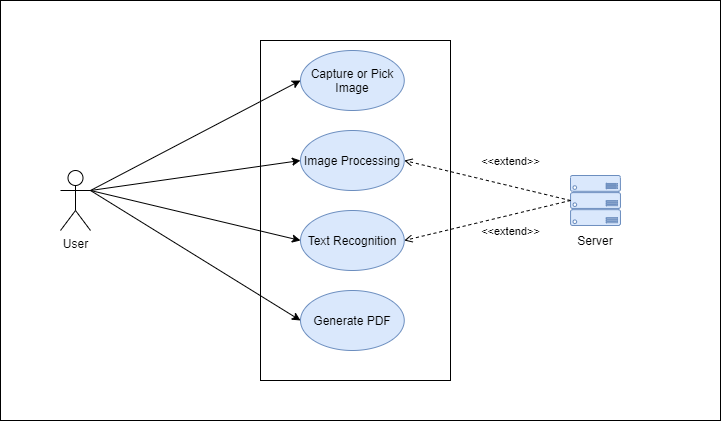

The diagram above was exported from draw.io. Its source (the exported page's mxGraphModel, read from the mxfile embedded in the PNG):
<mxGraphModel dx="868" dy="460" grid="1" gridSize="10" guides="1" tooltips="1" connect="1" arrows="1" fold="1" page="1" pageScale="1" pageWidth="850" pageHeight="1100" math="0" shadow="0">
  <root>
    <mxCell id="0" />
    <mxCell id="1" parent="0" />
    <mxCell id="w50QwnJPSFdyTc0bxuKb-43" value="" style="rounded=0;whiteSpace=wrap;html=1;shadow=0;fillColor=#FFFFFF;gradientColor=none;" vertex="1" parent="1">
      <mxGeometry x="40" y="40" width="720" height="420" as="geometry" />
    </mxCell>
    <mxCell id="w50QwnJPSFdyTc0bxuKb-8" value="" style="verticalLabelPosition=bottom;html=1;verticalAlign=top;align=center;strokeColor=#6c8ebf;shape=mxgraph.azure.server_rack;fillColor=#dae8fc;" vertex="1" parent="1">
      <mxGeometry x="610" y="215" width="50" height="50" as="geometry" />
    </mxCell>
    <mxCell id="w50QwnJPSFdyTc0bxuKb-11" value="Server" style="text;html=1;strokeColor=none;fillColor=none;align=center;verticalAlign=middle;whiteSpace=wrap;rounded=0;" vertex="1" parent="1">
      <mxGeometry x="600" y="270" width="70" height="20" as="geometry" />
    </mxCell>
    <mxCell id="w50QwnJPSFdyTc0bxuKb-30" value="" style="rounded=0;whiteSpace=wrap;html=1;shadow=0;gradientColor=none;fillColor=#FFFFFF;" vertex="1" parent="1">
      <mxGeometry x="300" y="80" width="190" height="340" as="geometry" />
    </mxCell>
    <mxCell id="w50QwnJPSFdyTc0bxuKb-31" value="&amp;lt;&amp;lt;extend&amp;gt;&amp;gt;" style="html=1;verticalAlign=bottom;labelBackgroundColor=none;endArrow=open;endFill=0;dashed=1;exitX=0;exitY=0.5;exitDx=0;exitDy=0;exitPerimeter=0;entryX=1;entryY=0.5;entryDx=0;entryDy=0;" edge="1" parent="1" source="w50QwnJPSFdyTc0bxuKb-8" target="w50QwnJPSFdyTc0bxuKb-33">
      <mxGeometry x="-0.2356" y="-15" width="160" relative="1" as="geometry">
        <mxPoint x="580" y="220" as="sourcePoint" />
        <mxPoint x="500" y="280" as="targetPoint" />
        <mxPoint as="offset" />
      </mxGeometry>
    </mxCell>
    <mxCell id="w50QwnJPSFdyTc0bxuKb-32" value="Capture or Pick Image" style="ellipse;whiteSpace=wrap;html=1;shadow=0;fillColor=#dae8fc;strokeColor=#6c8ebf;" vertex="1" parent="1">
      <mxGeometry x="340" y="90" width="103.75" height="60" as="geometry" />
    </mxCell>
    <mxCell id="w50QwnJPSFdyTc0bxuKb-33" value="Image Processing" style="ellipse;whiteSpace=wrap;html=1;shadow=0;fillColor=#dae8fc;strokeColor=#6c8ebf;" vertex="1" parent="1">
      <mxGeometry x="340" y="170" width="103.75" height="60" as="geometry" />
    </mxCell>
    <mxCell id="w50QwnJPSFdyTc0bxuKb-34" value="Text Recognition" style="ellipse;whiteSpace=wrap;html=1;shadow=0;fillColor=#dae8fc;strokeColor=#6c8ebf;" vertex="1" parent="1">
      <mxGeometry x="340" y="250" width="103.75" height="60" as="geometry" />
    </mxCell>
    <mxCell id="w50QwnJPSFdyTc0bxuKb-35" value="Generate PDF" style="ellipse;whiteSpace=wrap;html=1;shadow=0;fillColor=#dae8fc;strokeColor=#6c8ebf;" vertex="1" parent="1">
      <mxGeometry x="340" y="330" width="103.75" height="60" as="geometry" />
    </mxCell>
    <mxCell id="w50QwnJPSFdyTc0bxuKb-36" value="&amp;lt;&amp;lt;extend&amp;gt;&amp;gt;" style="html=1;verticalAlign=bottom;labelBackgroundColor=none;endArrow=open;endFill=0;dashed=1;entryX=1;entryY=0.5;entryDx=0;entryDy=0;" edge="1" parent="1" target="w50QwnJPSFdyTc0bxuKb-34">
      <mxGeometry x="-0.2083" y="25" width="160" relative="1" as="geometry">
        <mxPoint x="610" y="240" as="sourcePoint" />
        <mxPoint x="453.75" y="210" as="targetPoint" />
        <mxPoint as="offset" />
      </mxGeometry>
    </mxCell>
    <mxCell id="w50QwnJPSFdyTc0bxuKb-37" value="User" style="shape=umlActor;verticalLabelPosition=bottom;verticalAlign=top;html=1;outlineConnect=0;shadow=0;fillColor=#FFFFFF;gradientColor=none;" vertex="1" parent="1">
      <mxGeometry x="100" y="210" width="30" height="60" as="geometry" />
    </mxCell>
    <mxCell id="w50QwnJPSFdyTc0bxuKb-38" value="" style="endArrow=classic;html=1;entryX=0;entryY=0.5;entryDx=0;entryDy=0;" edge="1" parent="1" target="w50QwnJPSFdyTc0bxuKb-32">
      <mxGeometry width="50" height="50" relative="1" as="geometry">
        <mxPoint x="130" y="230" as="sourcePoint" />
        <mxPoint x="180" y="180" as="targetPoint" />
      </mxGeometry>
    </mxCell>
    <mxCell id="w50QwnJPSFdyTc0bxuKb-39" value="" style="endArrow=classic;html=1;entryX=0;entryY=0.5;entryDx=0;entryDy=0;" edge="1" parent="1" target="w50QwnJPSFdyTc0bxuKb-33">
      <mxGeometry width="50" height="50" relative="1" as="geometry">
        <mxPoint x="130" y="230" as="sourcePoint" />
        <mxPoint x="350" y="130" as="targetPoint" />
      </mxGeometry>
    </mxCell>
    <mxCell id="w50QwnJPSFdyTc0bxuKb-40" value="" style="endArrow=classic;html=1;entryX=0;entryY=0.5;entryDx=0;entryDy=0;exitX=1;exitY=0.3333333333333333;exitDx=0;exitDy=0;exitPerimeter=0;" edge="1" parent="1" source="w50QwnJPSFdyTc0bxuKb-37" target="w50QwnJPSFdyTc0bxuKb-34">
      <mxGeometry width="50" height="50" relative="1" as="geometry">
        <mxPoint x="140" y="240" as="sourcePoint" />
        <mxPoint x="350" y="210" as="targetPoint" />
      </mxGeometry>
    </mxCell>
    <mxCell id="w50QwnJPSFdyTc0bxuKb-41" value="" style="endArrow=classic;html=1;entryX=0;entryY=0.5;entryDx=0;entryDy=0;" edge="1" parent="1" target="w50QwnJPSFdyTc0bxuKb-35">
      <mxGeometry width="50" height="50" relative="1" as="geometry">
        <mxPoint x="130" y="230" as="sourcePoint" />
        <mxPoint x="360" y="220" as="targetPoint" />
      </mxGeometry>
    </mxCell>
  </root>
</mxGraphModel>